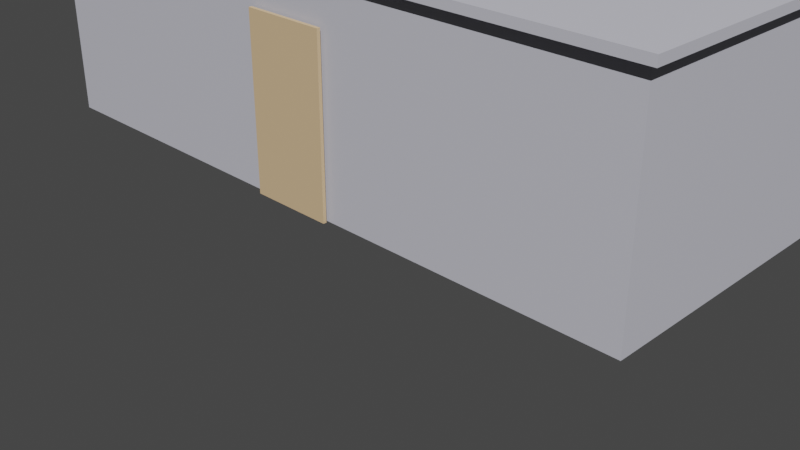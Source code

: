 # Source: MOD-003_Casa_Nomada_Modular_ARCHIMESH.blend  (saved by Blender 3.6.11; exported with 4.5.12 LTS)
import bpy
from mathutils import Matrix  # noqa: F401  (used for matrix-valued properties, if any)

bpy.ops.wm.read_factory_settings(use_empty=True)
scene = bpy.context.scene
scene.name = 'Scene'

# ---- collections
col_collection = bpy.data.collections.new('Collection'); scene.collection.children.link(col_collection)

# ---- materials (node trees are filled in below, after node groups)
mat_metal = bpy.data.materials.new('Metal')
mat_metal.use_transparent_shadow = False
mat_madera = bpy.data.materials.new('Madera')
mat_madera.use_transparent_shadow = False
mat_vidrio = bpy.data.materials.new('Vidrio')
mat_vidrio.use_transparent_shadow = False

# ---- material node trees
mat_metal.use_nodes = True; mat_metal.node_tree.nodes.clear()
_N = mat_metal.node_tree.nodes; _L = mat_metal.node_tree.links
n0 = _N.new('ShaderNodeOutputMaterial'); n0.name = 'Material Output'; n0.location = (300, 0)
n1 = _N.new('ShaderNodeBsdfPrincipled'); n1.name = 'Principled BSDF'; n1.location = (0, 0)
n1.distribution = 'GGX'
n1.subsurface_method = 'RANDOM_WALK_SKIN'
n1.inputs[0].default_value = (0.4, 0.4, 0.45, 1.0)
n1.inputs[3].default_value = 1.45
n1.inputs[27].default_value = (0.0, 0.0, 0.0, 1.0)
n1.inputs[28].default_value = 1.0
_L.new(n1.outputs[0], n0.inputs[0])
n0.is_active_output = True
mat_madera.use_nodes = True; mat_madera.node_tree.nodes.clear()
_N = mat_madera.node_tree.nodes; _L = mat_madera.node_tree.links
n0 = _N.new('ShaderNodeOutputMaterial'); n0.name = 'Material Output'; n0.location = (300, 0)
n1 = _N.new('ShaderNodeBsdfPrincipled'); n1.name = 'Principled BSDF'; n1.location = (0, 0)
n1.distribution = 'GGX'
n1.subsurface_method = 'RANDOM_WALK_SKIN'
n1.inputs[0].default_value = (0.5, 0.35, 0.2, 1.0)
n1.inputs[3].default_value = 1.45
n1.inputs[27].default_value = (0.0, 0.0, 0.0, 1.0)
n1.inputs[28].default_value = 1.0
_L.new(n1.outputs[0], n0.inputs[0])
n0.is_active_output = True
mat_vidrio.use_nodes = True; mat_vidrio.node_tree.nodes.clear()
_N = mat_vidrio.node_tree.nodes; _L = mat_vidrio.node_tree.links
n0 = _N.new('ShaderNodeOutputMaterial'); n0.name = 'Material Output'; n0.location = (300, 0)
n1 = _N.new('ShaderNodeBsdfPrincipled'); n1.name = 'Principled BSDF'; n1.location = (0, 0)
n1.distribution = 'GGX'
n1.subsurface_method = 'RANDOM_WALK_SKIN'
n1.inputs[0].default_value = (0.8, 0.9, 1.0, 1.0)
n1.inputs[3].default_value = 1.45
n1.inputs[27].default_value = (0.0, 0.0, 0.0, 1.0)
n1.inputs[28].default_value = 1.0
_L.new(n1.outputs[0], n0.inputs[0])
n0.is_active_output = True

# ---- world
world_world = bpy.data.worlds.new('World'); scene.world = world_world
world_world.use_nodes = True; world_world.node_tree.nodes.clear()
_N = world_world.node_tree.nodes; _L = world_world.node_tree.links
n0 = _N.new('ShaderNodeOutputWorld'); n0.name = 'World Output'; n0.location = (300, 300)
n1 = _N.new('ShaderNodeBackground'); n1.name = 'Background'; n1.location = (10, 300)
n1.inputs[0].default_value = (0.05088, 0.05088, 0.05088, 1.0)
_L.new(n1.outputs[0], n0.inputs[0])
n0.is_active_output = True
world_world.color = (0.05088, 0.05088, 0.05088)
world_world.use_sun_shadow = False
world_world.sun_shadow_jitter_overblur = 0.0

# ---- cameras
cam_camera_003 = bpy.data.cameras.new('Camera.003')

# ---- lights
light_sun_002 = bpy.data.lights.new('Sun.002', 'SUN')
light_sun_002.transmission_factor = 0.0
light_sun_002.energy = 5.0
light_fill_002 = bpy.data.lights.new('Fill.002', 'AREA')
light_fill_002.transmission_factor = 0.0
light_fill_002.energy = 1.571
light_fill_002.shadow_maximum_resolution = 0.006
light_fill_002.use_absolute_resolution = True
light_fill_002.size = 5.0

# ---- meshes
me_cube = bpy.data.meshes.new('Cube')
me_cube.from_pydata([(-1.0, -1.0, -1.0), (-1.0, -1.0, 1.0), (-1.0, 1.0, -1.0), (-1.0, 1.0, 1.0), (1.0, -1.0, -1.0), (1.0, -1.0, 1.0), (1.0, 1.0, -1.0), (1.0, 1.0, 1.0)], [], [(0, 1, 3, 2), (2, 3, 7, 6), (6, 7, 5, 4), (4, 5, 1, 0), (2, 6, 4, 0), (7, 3, 1, 5)])
_uv = me_cube.uv_layers.new(name='UVMap')
_uv.uv.foreach_set('vector', [0.375, 0.0, 0.625, 0.0, 0.625, 0.25, 0.375, 0.25, 0.375, 0.25, 0.625, 0.25, 0.625, 0.5, 0.375, 0.5, 0.375, 0.5, 0.625, 0.5, 0.625, 0.75, 0.375, 0.75, 0.375, 0.75, 0.625, 0.75, 0.625, 1.0, 0.375, 1.0, 0.125, 0.5, 0.375, 0.5, 0.375, 0.75, 0.125, 0.75, 0.625, 0.5, 0.875, 0.5, 0.875, 0.75, 0.625, 0.75])
me_cube.materials.append(mat_metal)
me_cube.update()
me_cube_001 = bpy.data.meshes.new('Cube.001')
me_cube_001.from_pydata([(-1.0, -1.0, -1.0), (-1.0, -1.0, 1.0), (-1.0, 1.0, -1.0), (-1.0, 1.0, 1.0), (1.0, -1.0, -1.0), (1.0, -1.0, 1.0), (1.0, 1.0, -1.0), (1.0, 1.0, 1.0)], [], [(0, 1, 3, 2), (2, 3, 7, 6), (6, 7, 5, 4), (4, 5, 1, 0), (2, 6, 4, 0), (7, 3, 1, 5)])
_uv = me_cube_001.uv_layers.new(name='UVMap')
_uv.uv.foreach_set('vector', [0.375, 0.0, 0.625, 0.0, 0.625, 0.25, 0.375, 0.25, 0.375, 0.25, 0.625, 0.25, 0.625, 0.5, 0.375, 0.5, 0.375, 0.5, 0.625, 0.5, 0.625, 0.75, 0.375, 0.75, 0.375, 0.75, 0.625, 0.75, 0.625, 1.0, 0.375, 1.0, 0.125, 0.5, 0.375, 0.5, 0.375, 0.75, 0.125, 0.75, 0.625, 0.5, 0.875, 0.5, 0.875, 0.75, 0.625, 0.75])
me_cube_001.materials.append(mat_metal)
me_cube_001.update()
me_cube_002 = bpy.data.meshes.new('Cube.002')
me_cube_002.from_pydata([(-1.0, -1.0, -1.0), (-1.0, -1.0, 1.0), (-1.0, 1.0, -1.0), (-1.0, 1.0, 1.0), (1.0, -1.0, -1.0), (1.0, -1.0, 1.0), (1.0, 1.0, -1.0), (1.0, 1.0, 1.0)], [], [(0, 1, 3, 2), (2, 3, 7, 6), (6, 7, 5, 4), (4, 5, 1, 0), (2, 6, 4, 0), (7, 3, 1, 5)])
_uv = me_cube_002.uv_layers.new(name='UVMap')
_uv.uv.foreach_set('vector', [0.375, 0.0, 0.625, 0.0, 0.625, 0.25, 0.375, 0.25, 0.375, 0.25, 0.625, 0.25, 0.625, 0.5, 0.375, 0.5, 0.375, 0.5, 0.625, 0.5, 0.625, 0.75, 0.375, 0.75, 0.375, 0.75, 0.625, 0.75, 0.625, 1.0, 0.375, 1.0, 0.125, 0.5, 0.375, 0.5, 0.375, 0.75, 0.125, 0.75, 0.625, 0.5, 0.875, 0.5, 0.875, 0.75, 0.625, 0.75])
me_cube_002.materials.append(mat_madera)
me_cube_002.update()
me_cube_003 = bpy.data.meshes.new('Cube.003')
me_cube_003.from_pydata([(-1.0, -1.0, -1.0), (-1.0, -1.0, 1.0), (-1.0, 1.0, -1.0), (-1.0, 1.0, 1.0), (1.0, -1.0, -1.0), (1.0, -1.0, 1.0), (1.0, 1.0, -1.0), (1.0, 1.0, 1.0)], [], [(0, 1, 3, 2), (2, 3, 7, 6), (6, 7, 5, 4), (4, 5, 1, 0), (2, 6, 4, 0), (7, 3, 1, 5)])
_uv = me_cube_003.uv_layers.new(name='UVMap')
_uv.uv.foreach_set('vector', [0.375, 0.0, 0.625, 0.0, 0.625, 0.25, 0.375, 0.25, 0.375, 0.25, 0.625, 0.25, 0.625, 0.5, 0.375, 0.5, 0.375, 0.5, 0.625, 0.5, 0.625, 0.75, 0.375, 0.75, 0.375, 0.75, 0.625, 0.75, 0.625, 1.0, 0.375, 1.0, 0.125, 0.5, 0.375, 0.5, 0.375, 0.75, 0.125, 0.75, 0.625, 0.5, 0.875, 0.5, 0.875, 0.75, 0.625, 0.75])
me_cube_003.materials.append(mat_vidrio)
me_cube_003.update()
me_cube_004 = bpy.data.meshes.new('Cube.004')
me_cube_004.from_pydata([(-1.0, -1.0, -1.0), (-1.0, -1.0, 1.0), (-1.0, 1.0, -1.0), (-1.0, 1.0, 1.0), (1.0, -1.0, -1.0), (1.0, -1.0, 1.0), (1.0, 1.0, -1.0), (1.0, 1.0, 1.0)], [], [(0, 1, 3, 2), (2, 3, 7, 6), (6, 7, 5, 4), (4, 5, 1, 0), (2, 6, 4, 0), (7, 3, 1, 5)])
_uv = me_cube_004.uv_layers.new(name='UVMap')
_uv.uv.foreach_set('vector', [0.375, 0.0, 0.625, 0.0, 0.625, 0.25, 0.375, 0.25, 0.375, 0.25, 0.625, 0.25, 0.625, 0.5, 0.375, 0.5, 0.375, 0.5, 0.625, 0.5, 0.625, 0.75, 0.375, 0.75, 0.375, 0.75, 0.625, 0.75, 0.625, 1.0, 0.375, 1.0, 0.125, 0.5, 0.375, 0.5, 0.375, 0.75, 0.125, 0.75, 0.625, 0.5, 0.875, 0.5, 0.875, 0.75, 0.625, 0.75])
me_cube_004.materials.append(mat_vidrio)
me_cube_004.update()
me_cube_005 = bpy.data.meshes.new('Cube.005')
me_cube_005.from_pydata([(-1.0, -1.0, -1.0), (-1.0, -1.0, 1.0), (-1.0, 1.0, -1.0), (-1.0, 1.0, 1.0), (1.0, -1.0, -1.0), (1.0, -1.0, 1.0), (1.0, 1.0, -1.0), (1.0, 1.0, 1.0)], [], [(0, 1, 3, 2), (2, 3, 7, 6), (6, 7, 5, 4), (4, 5, 1, 0), (2, 6, 4, 0), (7, 3, 1, 5)])
_uv = me_cube_005.uv_layers.new(name='UVMap')
_uv.uv.foreach_set('vector', [0.375, 0.0, 0.625, 0.0, 0.625, 0.25, 0.375, 0.25, 0.375, 0.25, 0.625, 0.25, 0.625, 0.5, 0.375, 0.5, 0.375, 0.5, 0.625, 0.5, 0.625, 0.75, 0.375, 0.75, 0.375, 0.75, 0.625, 0.75, 0.625, 1.0, 0.375, 1.0, 0.125, 0.5, 0.375, 0.5, 0.375, 0.75, 0.125, 0.75, 0.625, 0.5, 0.875, 0.5, 0.875, 0.75, 0.625, 0.75])
me_cube_005.materials.append(mat_vidrio)
me_cube_005.update()
me_cube_006 = bpy.data.meshes.new('Cube.006')
me_cube_006.from_pydata([(-1.0, -1.0, -1.0), (-1.0, -1.0, 1.0), (-1.0, 1.0, -1.0), (-1.0, 1.0, 1.0), (1.0, -1.0, -1.0), (1.0, -1.0, 1.0), (1.0, 1.0, -1.0), (1.0, 1.0, 1.0)], [], [(0, 1, 3, 2), (2, 3, 7, 6), (6, 7, 5, 4), (4, 5, 1, 0), (2, 6, 4, 0), (7, 3, 1, 5)])
_uv = me_cube_006.uv_layers.new(name='UVMap')
_uv.uv.foreach_set('vector', [0.375, 0.0, 0.625, 0.0, 0.625, 0.25, 0.375, 0.25, 0.375, 0.25, 0.625, 0.25, 0.625, 0.5, 0.375, 0.5, 0.375, 0.5, 0.625, 0.5, 0.625, 0.75, 0.375, 0.75, 0.375, 0.75, 0.625, 0.75, 0.625, 1.0, 0.375, 1.0, 0.125, 0.5, 0.375, 0.5, 0.375, 0.75, 0.125, 0.75, 0.625, 0.5, 0.875, 0.5, 0.875, 0.75, 0.625, 0.75])
me_cube_006.update()

# ---- objects
ob_camera = bpy.data.objects.new('Camera', cam_camera_003)
ob_sun = bpy.data.objects.new('Sun', light_sun_002)
ob_fill = bpy.data.objects.new('Fill', light_fill_002)
ob_contenedor = bpy.data.objects.new('Contenedor', me_cube)
ob_techo = bpy.data.objects.new('Techo', me_cube_001)
ob_puerta = bpy.data.objects.new('Puerta', me_cube_002)
ob_ventana_1 = bpy.data.objects.new('Ventana_1', me_cube_003)
ob_ventana_2 = bpy.data.objects.new('Ventana_2', me_cube_004)
ob_ventana_3 = bpy.data.objects.new('Ventana_3', me_cube_005)
ob_estanteria = bpy.data.objects.new('Estanteria', me_cube_006)

# ---- transforms, parenting, visibility, modifiers, constraints
ob_camera.location = (8.0, -8.0, 5.0)
ob_camera.rotation_euler = (1.1, 0.0, 0.785)
ob_sun.location = (5.0, 5.0, 10.0)
ob_sun.rotation_euler = (0.785, 0.0, 0.785)
ob_fill.location = (-5.0, 3.0, 4.0)
ob_fill.rotation_euler = (0.0, 0.0, -0.5)
ob_contenedor.location = (0.0, 0.0, 1.25)
ob_contenedor.scale = (4.0, 1.5, 1.25)
ob_techo.location = (0.0, 0.0, 2.55)
ob_techo.scale = (4.1, 1.6, 0.05)
ob_puerta.location = (0.0, -1.55, 1.0)
ob_puerta.scale = (0.5, 0.02, 1.0)
ob_ventana_1.location = (-3.0, 0.0, 1.5)
ob_ventana_1.rotation_euler = (0.0, 0.0, 1.571)
ob_ventana_1.scale = (0.6, 0.02, 0.4)
ob_ventana_2.location = (3.0, 0.0, 1.5)
ob_ventana_2.rotation_euler = (0.0, 0.0, 1.571)
ob_ventana_2.scale = (0.6, 0.02, 0.4)
ob_ventana_3.location = (0.0, 1.55, 1.5)
ob_ventana_3.scale = (0.6, 0.02, 0.4)
ob_estanteria.location = (-2.5, 0.8, 0.6)
ob_estanteria.scale = (0.75, 0.2, 0.6)

# ---- collection membership
scene.collection.objects.link(ob_camera)
scene.collection.objects.link(ob_sun)
scene.collection.objects.link(ob_fill)
col_collection.objects.link(ob_contenedor)
col_collection.objects.link(ob_techo)
col_collection.objects.link(ob_puerta)
col_collection.objects.link(ob_ventana_1)
col_collection.objects.link(ob_ventana_2)
col_collection.objects.link(ob_ventana_3)
col_collection.objects.link(ob_estanteria)

# ---- scene / render settings (as saved in the file)
scene.camera = ob_camera
scene.frame_start = 1; scene.frame_end = 250; scene.frame_set(1)
scene.render.engine = 'BLENDER_EEVEE_NEXT'
scene.cycles.sampling_pattern = 'TABULATED_SOBOL'
scene.view_settings.view_transform = 'Filmic'
bpy.context.view_layer.update()
